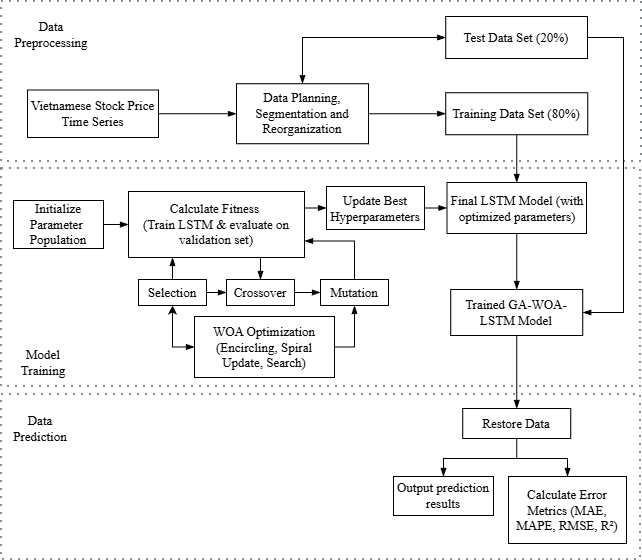

The diagram above was exported from draw.io. Its source (the exported page's mxGraphModel, read from the mxfile embedded in the PNG):
<mxGraphModel dx="1201" dy="572" grid="0" gridSize="10" guides="1" tooltips="1" connect="1" arrows="1" fold="1" page="1" pageScale="1" pageWidth="583" pageHeight="827" math="0" shadow="0">
  <root>
    <mxCell id="0" />
    <mxCell id="1" parent="0" />
    <mxCell id="GDVwveyRrBThzVR9XPfJ-7" parent="1" style="container=1;collapsible=0;expand=0;recursiveResize=0;html=1;whiteSpace=wrap;strokeColor=#878D96;fillColor=none;dashed=1;dashPattern=1 3;strokeWidth=2" value="" vertex="1">
      <mxGeometry height="160" width="640" x="148" y="148" as="geometry" />
    </mxCell>
    <mxCell id="GDVwveyRrBThzVR9XPfJ-12" parent="GDVwveyRrBThzVR9XPfJ-7" style="rounded=0;whiteSpace=wrap;html=1;" value="&lt;font face=&quot;Times New Roman&quot; style=&quot;font-size: 13px;&quot;&gt;Vietnamese Stock Price Time Series&lt;/font&gt;" vertex="1">
      <mxGeometry height="47.5" width="131" x="26" y="88.5" as="geometry" />
    </mxCell>
    <mxCell id="GDVwveyRrBThzVR9XPfJ-13" edge="1" parent="GDVwveyRrBThzVR9XPfJ-7" source="GDVwveyRrBThzVR9XPfJ-12" style="endArrow=blockThin;html=1;rounded=0;exitX=1;exitY=0.5;exitDx=0;exitDy=0;entryX=0;entryY=0.5;entryDx=0;entryDy=0;endFill=1;" target="GDVwveyRrBThzVR9XPfJ-14" value="">
      <mxGeometry height="50" relative="1" width="50" as="geometry">
        <mxPoint x="191" y="107" as="sourcePoint" />
        <mxPoint x="241" y="57" as="targetPoint" />
      </mxGeometry>
    </mxCell>
    <mxCell id="HsBXtT-qsUBlegp62qe7-5" edge="1" parent="GDVwveyRrBThzVR9XPfJ-7" source="GDVwveyRrBThzVR9XPfJ-14" style="edgeStyle=orthogonalEdgeStyle;rounded=0;orthogonalLoop=1;jettySize=auto;html=1;entryX=0;entryY=0.5;entryDx=0;entryDy=0;exitX=0.5;exitY=0;exitDx=0;exitDy=0;startArrow=blockThin;startFill=1;endArrow=blockThin;endFill=1;" target="GDVwveyRrBThzVR9XPfJ-16">
      <mxGeometry relative="1" as="geometry" />
    </mxCell>
    <mxCell id="GDVwveyRrBThzVR9XPfJ-14" parent="GDVwveyRrBThzVR9XPfJ-7" style="rounded=0;whiteSpace=wrap;html=1;" value="&lt;font face=&quot;Times New Roman&quot; style=&quot;font-size: 13px;&quot;&gt;Data Planning, Segmentation and Reorganization&lt;/font&gt;" vertex="1">
      <mxGeometry height="60" width="132" x="235" y="82.25" as="geometry" />
    </mxCell>
    <mxCell id="GDVwveyRrBThzVR9XPfJ-16" parent="GDVwveyRrBThzVR9XPfJ-7" style="rounded=0;whiteSpace=wrap;html=1;" value="&lt;font style=&quot;font-size: 13px;&quot; face=&quot;Times New Roman&quot;&gt;Test Data Set (20%)&lt;/font&gt;" vertex="1">
      <mxGeometry height="42" width="141.75" x="444.25" y="15" as="geometry" />
    </mxCell>
    <mxCell id="GDVwveyRrBThzVR9XPfJ-19" parent="GDVwveyRrBThzVR9XPfJ-7" style="rounded=0;whiteSpace=wrap;html=1;" value="&lt;font style=&quot;font-size: 13px;&quot; face=&quot;Times New Roman&quot;&gt;Training Data Set (80%)&lt;/font&gt;" vertex="1">
      <mxGeometry height="42" width="142" x="444.25" y="91.25" as="geometry" />
    </mxCell>
    <mxCell id="GDVwveyRrBThzVR9XPfJ-20" edge="1" parent="GDVwveyRrBThzVR9XPfJ-7" source="GDVwveyRrBThzVR9XPfJ-14" style="endArrow=blockThin;html=1;rounded=0;exitX=1;exitY=0.5;exitDx=0;exitDy=0;entryX=0;entryY=0.5;entryDx=0;entryDy=0;endFill=1;" target="GDVwveyRrBThzVR9XPfJ-19" value="">
      <mxGeometry height="50" relative="1" width="50" as="geometry">
        <mxPoint x="363" y="136" as="sourcePoint" />
        <mxPoint x="413" y="86" as="targetPoint" />
      </mxGeometry>
    </mxCell>
    <mxCell id="GDVwveyRrBThzVR9XPfJ-68" parent="GDVwveyRrBThzVR9XPfJ-7" style="text;html=1;whiteSpace=wrap;strokeColor=none;fillColor=none;align=center;verticalAlign=middle;rounded=0;" value="&lt;font face=&quot;Times New Roman&quot; style=&quot;font-size: 13px;&quot;&gt;Data&lt;/font&gt;&lt;div&gt;&lt;font face=&quot;Times New Roman&quot; style=&quot;font-size: 13px;&quot;&gt;Preprocessing&lt;/font&gt;&lt;/div&gt;" vertex="1">
      <mxGeometry height="30" width="60" x="20" y="18" as="geometry" />
    </mxCell>
    <mxCell id="GDVwveyRrBThzVR9XPfJ-70" edge="1" parent="GDVwveyRrBThzVR9XPfJ-7" source="GDVwveyRrBThzVR9XPfJ-68" style="edgeStyle=orthogonalEdgeStyle;rounded=0;orthogonalLoop=1;jettySize=auto;html=1;exitX=0.5;exitY=1;exitDx=0;exitDy=0;" target="GDVwveyRrBThzVR9XPfJ-68">
      <mxGeometry relative="1" as="geometry" />
    </mxCell>
    <mxCell id="GDVwveyRrBThzVR9XPfJ-22" parent="1" style="container=1;collapsible=0;expand=0;recursiveResize=0;html=1;whiteSpace=wrap;strokeColor=#878D96;fillColor=none;dashed=1;dashPattern=1 3;strokeWidth=2" value="" vertex="1">
      <mxGeometry height="218" width="639" x="148" y="315" as="geometry" />
    </mxCell>
    <mxCell id="GDVwveyRrBThzVR9XPfJ-29" parent="GDVwveyRrBThzVR9XPfJ-22" style="text;html=1;whiteSpace=wrap;strokeColor=none;fillColor=none;align=center;verticalAlign=middle;rounded=0;" value="&lt;font face=&quot;Times New Roman&quot; style=&quot;font-size: 13px;&quot;&gt;Model Training&lt;/font&gt;" vertex="1">
      <mxGeometry height="30" width="60" x="12" y="179" as="geometry" />
    </mxCell>
    <mxCell id="HsBXtT-qsUBlegp62qe7-2" edge="1" parent="GDVwveyRrBThzVR9XPfJ-22" source="GDVwveyRrBThzVR9XPfJ-30" style="edgeStyle=orthogonalEdgeStyle;rounded=0;orthogonalLoop=1;jettySize=auto;html=1;entryX=0;entryY=0.5;entryDx=0;entryDy=0;endArrow=blockThin;endFill=1;" target="GDVwveyRrBThzVR9XPfJ-31">
      <mxGeometry relative="1" as="geometry" />
    </mxCell>
    <mxCell id="GDVwveyRrBThzVR9XPfJ-30" parent="GDVwveyRrBThzVR9XPfJ-22" style="rounded=0;whiteSpace=wrap;html=1;" value="&lt;font style=&quot;font-size: 13px;&quot; face=&quot;Times New Roman&quot;&gt;Initialize&lt;/font&gt;&lt;div&gt;&lt;font style=&quot;font-size: 13px;&quot; face=&quot;Times New Roman&quot;&gt;Parameter&amp;nbsp;&lt;/font&gt;&lt;div&gt;&lt;font style=&quot;font-size: 13px;&quot; face=&quot;Times New Roman&quot;&gt;Population&lt;/font&gt;&lt;/div&gt;&lt;/div&gt;" vertex="1">
      <mxGeometry height="48" width="90" x="12" y="32" as="geometry" />
    </mxCell>
    <mxCell id="GDVwveyRrBThzVR9XPfJ-31" parent="GDVwveyRrBThzVR9XPfJ-22" style="rounded=0;whiteSpace=wrap;html=1;" value="&lt;font style=&quot;font-size: 13px;&quot; face=&quot;Times New Roman&quot;&gt;Calculate Fitness&amp;nbsp;&lt;/font&gt;&lt;div&gt;&lt;font style=&quot;font-size: 13px;&quot; face=&quot;Times New Roman&quot;&gt;(Train LSTM &amp;amp; evaluate on validation set)&lt;/font&gt;&lt;/div&gt;" vertex="1">
      <mxGeometry height="66" width="176" x="127" y="23" as="geometry" />
    </mxCell>
    <mxCell id="GDVwveyRrBThzVR9XPfJ-33" parent="GDVwveyRrBThzVR9XPfJ-22" style="rounded=0;whiteSpace=wrap;html=1;" value="&lt;font style=&quot;font-size: 13px;&quot; face=&quot;Times New Roman&quot;&gt;Selection&lt;/font&gt;" vertex="1">
      <mxGeometry height="26" width="68" x="137" y="111" as="geometry" />
    </mxCell>
    <mxCell id="GDVwveyRrBThzVR9XPfJ-34" parent="GDVwveyRrBThzVR9XPfJ-22" style="rounded=0;whiteSpace=wrap;html=1;" value="&lt;font style=&quot;font-size: 13px;&quot; face=&quot;Times New Roman&quot;&gt;Crossover&lt;/font&gt;" vertex="1">
      <mxGeometry height="26" width="68" x="225" y="111" as="geometry" />
    </mxCell>
    <mxCell id="GDVwveyRrBThzVR9XPfJ-54" edge="1" parent="GDVwveyRrBThzVR9XPfJ-22" source="GDVwveyRrBThzVR9XPfJ-35" style="edgeStyle=orthogonalEdgeStyle;rounded=0;orthogonalLoop=1;jettySize=auto;html=1;entryX=1;entryY=0.75;entryDx=0;entryDy=0;exitX=0.5;exitY=0;exitDx=0;exitDy=0;endArrow=blockThin;endFill=1;" target="GDVwveyRrBThzVR9XPfJ-31">
      <mxGeometry relative="1" as="geometry" />
    </mxCell>
    <mxCell id="GDVwveyRrBThzVR9XPfJ-35" parent="GDVwveyRrBThzVR9XPfJ-22" style="rounded=0;whiteSpace=wrap;html=1;" value="&lt;font style=&quot;font-size: 13px;&quot; face=&quot;Times New Roman&quot;&gt;Mutation&lt;/font&gt;" vertex="1">
      <mxGeometry height="26" width="68" x="319" y="111" as="geometry" />
    </mxCell>
    <mxCell id="GDVwveyRrBThzVR9XPfJ-37" edge="1" parent="GDVwveyRrBThzVR9XPfJ-22" source="GDVwveyRrBThzVR9XPfJ-33" style="endArrow=blockThin;html=1;rounded=0;exitX=0.5;exitY=0;exitDx=0;exitDy=0;entryX=0.25;entryY=1;entryDx=0;entryDy=0;endFill=1;" target="GDVwveyRrBThzVR9XPfJ-31" value="">
      <mxGeometry height="50" relative="1" width="50" as="geometry">
        <mxPoint x="141" y="203" as="sourcePoint" />
        <mxPoint x="191" y="153" as="targetPoint" />
      </mxGeometry>
    </mxCell>
    <mxCell id="GDVwveyRrBThzVR9XPfJ-40" edge="1" parent="GDVwveyRrBThzVR9XPfJ-22" source="GDVwveyRrBThzVR9XPfJ-33" style="endArrow=blockThin;html=1;rounded=0;exitX=1;exitY=0.5;exitDx=0;exitDy=0;entryX=0;entryY=0.5;entryDx=0;entryDy=0;endFill=1;" target="GDVwveyRrBThzVR9XPfJ-34" value="">
      <mxGeometry height="50" relative="1" width="50" as="geometry">
        <mxPoint x="255" y="37" as="sourcePoint" />
        <mxPoint x="305" y="-13" as="targetPoint" />
      </mxGeometry>
    </mxCell>
    <mxCell id="GDVwveyRrBThzVR9XPfJ-41" edge="1" parent="GDVwveyRrBThzVR9XPfJ-22" source="GDVwveyRrBThzVR9XPfJ-34" style="endArrow=blockThin;html=1;rounded=0;exitX=1;exitY=0.5;exitDx=0;exitDy=0;entryX=0;entryY=0.5;entryDx=0;entryDy=0;endFill=1;" target="GDVwveyRrBThzVR9XPfJ-35" value="">
      <mxGeometry height="50" relative="1" width="50" as="geometry">
        <mxPoint x="241" y="199" as="sourcePoint" />
        <mxPoint x="274" y="199" as="targetPoint" />
      </mxGeometry>
    </mxCell>
    <mxCell id="GDVwveyRrBThzVR9XPfJ-42" edge="1" parent="GDVwveyRrBThzVR9XPfJ-22" source="GDVwveyRrBThzVR9XPfJ-31" style="endArrow=blockThin;html=1;rounded=0;exitX=0.75;exitY=1;exitDx=0;exitDy=0;entryX=0.5;entryY=0;entryDx=0;entryDy=0;endFill=1;" target="GDVwveyRrBThzVR9XPfJ-34" value="">
      <mxGeometry height="50" relative="1" width="50" as="geometry">
        <mxPoint x="230" y="238" as="sourcePoint" />
        <mxPoint x="263" y="238" as="targetPoint" />
      </mxGeometry>
    </mxCell>
    <mxCell id="GDVwveyRrBThzVR9XPfJ-50" edge="1" parent="GDVwveyRrBThzVR9XPfJ-22" source="GDVwveyRrBThzVR9XPfJ-43" style="edgeStyle=orthogonalEdgeStyle;rounded=0;orthogonalLoop=1;jettySize=auto;html=1;exitX=1;exitY=0.5;exitDx=0;exitDy=0;entryX=0.5;entryY=1;entryDx=0;entryDy=0;endArrow=blockThin;endFill=1;" target="GDVwveyRrBThzVR9XPfJ-35">
      <mxGeometry relative="1" as="geometry">
        <mxPoint x="425" y="236.5" as="sourcePoint" />
        <mxPoint x="392" y="295" as="targetPoint" />
      </mxGeometry>
    </mxCell>
    <mxCell id="HsBXtT-qsUBlegp62qe7-7" edge="1" parent="GDVwveyRrBThzVR9XPfJ-22" source="GDVwveyRrBThzVR9XPfJ-43" style="edgeStyle=orthogonalEdgeStyle;rounded=0;orthogonalLoop=1;jettySize=auto;html=1;entryX=0.5;entryY=1;entryDx=0;entryDy=0;exitX=0;exitY=0.5;exitDx=0;exitDy=0;startArrow=blockThin;startFill=1;" target="GDVwveyRrBThzVR9XPfJ-33">
      <mxGeometry relative="1" as="geometry" />
    </mxCell>
    <mxCell id="GDVwveyRrBThzVR9XPfJ-43" parent="GDVwveyRrBThzVR9XPfJ-22" style="rounded=0;whiteSpace=wrap;html=1;" value="&lt;font style=&quot;font-size: 13px;&quot; face=&quot;Times New Roman&quot;&gt;WOA Optimization (Encircling, Spiral Update, Search)&lt;/font&gt;" vertex="1">
      <mxGeometry height="61" width="140" x="193" y="148" as="geometry" />
    </mxCell>
    <mxCell id="GDVwveyRrBThzVR9XPfJ-47" parent="GDVwveyRrBThzVR9XPfJ-22" style="rounded=0;whiteSpace=wrap;html=1;" value="&lt;font face=&quot;Times New Roman&quot; style=&quot;font-size: 13px;&quot;&gt;Update Best Hyperparameters&lt;/font&gt;" vertex="1">
      <mxGeometry height="43" width="98" x="325" y="18" as="geometry" />
    </mxCell>
    <mxCell id="GDVwveyRrBThzVR9XPfJ-46" edge="1" parent="GDVwveyRrBThzVR9XPfJ-22" source="GDVwveyRrBThzVR9XPfJ-31" style="endArrow=blockThin;html=1;rounded=0;exitX=1;exitY=0.25;exitDx=0;exitDy=0;entryX=0;entryY=0.5;entryDx=0;entryDy=0;endFill=1;" target="GDVwveyRrBThzVR9XPfJ-47" value="">
      <mxGeometry height="50" relative="1" width="50" as="geometry">
        <mxPoint x="403" y="90" as="sourcePoint" />
        <mxPoint x="381" y="94" as="targetPoint" />
      </mxGeometry>
    </mxCell>
    <mxCell id="GDVwveyRrBThzVR9XPfJ-52" parent="GDVwveyRrBThzVR9XPfJ-22" style="rounded=0;whiteSpace=wrap;html=1;" value="&lt;font style=&quot;font-size: 13px;&quot; face=&quot;Times New Roman&quot;&gt;Final LSTM Model (with optimized parameters)&lt;/font&gt;" vertex="1">
      <mxGeometry height="51" width="139.5" x="445.5" y="14" as="geometry" />
    </mxCell>
    <mxCell id="GDVwveyRrBThzVR9XPfJ-55" parent="GDVwveyRrBThzVR9XPfJ-22" style="rounded=0;whiteSpace=wrap;html=1;" value="&lt;font style=&quot;font-size: 13px;&quot; face=&quot;Times New Roman&quot;&gt;Trained GA-WOA-LSTM Model&lt;/font&gt;" vertex="1">
      <mxGeometry height="46" width="132" x="449.25" y="121" as="geometry" />
    </mxCell>
    <mxCell id="GDVwveyRrBThzVR9XPfJ-56" edge="1" parent="GDVwveyRrBThzVR9XPfJ-22" source="GDVwveyRrBThzVR9XPfJ-52" style="endArrow=blockThin;html=1;rounded=0;exitX=0.5;exitY=1;exitDx=0;exitDy=0;entryX=0.5;entryY=0;entryDx=0;entryDy=0;endFill=1;" target="GDVwveyRrBThzVR9XPfJ-55" value="">
      <mxGeometry height="50" relative="1" width="50" as="geometry">
        <mxPoint x="386" y="137" as="sourcePoint" />
        <mxPoint x="436" y="87" as="targetPoint" />
      </mxGeometry>
    </mxCell>
    <mxCell id="GDVwveyRrBThzVR9XPfJ-57" edge="1" parent="GDVwveyRrBThzVR9XPfJ-22" source="GDVwveyRrBThzVR9XPfJ-47" style="endArrow=blockThin;html=1;rounded=0;exitX=1;exitY=0.5;exitDx=0;exitDy=0;entryX=0;entryY=0.5;entryDx=0;entryDy=0;endFill=1;" target="GDVwveyRrBThzVR9XPfJ-52" value="">
      <mxGeometry height="50" relative="1" width="50" as="geometry">
        <mxPoint x="480" y="137" as="sourcePoint" />
        <mxPoint x="530" y="87" as="targetPoint" />
      </mxGeometry>
    </mxCell>
    <mxCell id="GDVwveyRrBThzVR9XPfJ-51" edge="1" parent="1" source="GDVwveyRrBThzVR9XPfJ-19" style="endArrow=blockThin;html=1;rounded=0;exitX=0.5;exitY=1;exitDx=0;exitDy=0;entryX=0.5;entryY=0;entryDx=0;entryDy=0;endFill=1;" target="GDVwveyRrBThzVR9XPfJ-52" value="">
      <mxGeometry height="50" relative="1" width="50" as="geometry">
        <mxPoint x="625" y="392" as="sourcePoint" />
        <mxPoint x="686" y="392" as="targetPoint" />
      </mxGeometry>
    </mxCell>
    <mxCell id="GDVwveyRrBThzVR9XPfJ-58" parent="1" style="container=1;collapsible=0;expand=0;recursiveResize=0;html=1;whiteSpace=wrap;strokeColor=#878D96;fillColor=none;dashed=1;dashPattern=1 3;strokeWidth=2" value="" vertex="1">
      <mxGeometry height="165" width="639" x="148" y="541" as="geometry" />
    </mxCell>
    <mxCell id="GDVwveyRrBThzVR9XPfJ-65" edge="1" parent="GDVwveyRrBThzVR9XPfJ-58" source="GDVwveyRrBThzVR9XPfJ-62" style="edgeStyle=orthogonalEdgeStyle;rounded=0;orthogonalLoop=1;jettySize=auto;html=1;endArrow=blockThin;endFill=1;" target="GDVwveyRrBThzVR9XPfJ-64" value="">
      <mxGeometry relative="1" as="geometry" />
    </mxCell>
    <mxCell id="GDVwveyRrBThzVR9XPfJ-66" edge="1" parent="GDVwveyRrBThzVR9XPfJ-58" source="GDVwveyRrBThzVR9XPfJ-62" style="edgeStyle=orthogonalEdgeStyle;rounded=0;orthogonalLoop=1;jettySize=auto;html=1;endArrow=blockThin;endFill=1;" target="GDVwveyRrBThzVR9XPfJ-63">
      <mxGeometry relative="1" as="geometry" />
    </mxCell>
    <mxCell id="GDVwveyRrBThzVR9XPfJ-62" parent="GDVwveyRrBThzVR9XPfJ-58" style="rounded=0;whiteSpace=wrap;html=1;" value="&lt;font face=&quot;Times New Roman&quot; style=&quot;font-size: 13px;&quot;&gt;Restore Data&lt;/font&gt;" vertex="1">
      <mxGeometry height="30" width="108" x="461.25" y="14" as="geometry" />
    </mxCell>
    <mxCell id="GDVwveyRrBThzVR9XPfJ-63" parent="GDVwveyRrBThzVR9XPfJ-58" style="rounded=0;whiteSpace=wrap;html=1;" value="&lt;font style=&quot;font-size: 13px;&quot; face=&quot;Times New Roman&quot;&gt;Output prediction results&lt;/font&gt;" vertex="1">
      <mxGeometry height="39" width="100" x="392" y="82" as="geometry" />
    </mxCell>
    <mxCell id="GDVwveyRrBThzVR9XPfJ-64" parent="GDVwveyRrBThzVR9XPfJ-58" style="rounded=0;whiteSpace=wrap;html=1;" value="&lt;font style=&quot;font-size: 13px;&quot; face=&quot;Times New Roman&quot;&gt;Calculate Error Metrics (MAE, MAPE, RMSE, R²)&lt;/font&gt;" vertex="1">
      <mxGeometry height="67" width="118" x="507" y="82" as="geometry" />
    </mxCell>
    <mxCell id="GDVwveyRrBThzVR9XPfJ-67" parent="GDVwveyRrBThzVR9XPfJ-58" style="text;html=1;whiteSpace=wrap;strokeColor=none;fillColor=none;align=center;verticalAlign=middle;rounded=0;" value="&lt;font style=&quot;font-size: 13px;&quot; face=&quot;Times New Roman&quot;&gt;Data&lt;/font&gt;&lt;div&gt;&lt;font style=&quot;font-size: 13px;&quot; face=&quot;Times New Roman&quot;&gt;Prediction&lt;/font&gt;&lt;/div&gt;" vertex="1">
      <mxGeometry height="30" width="60" x="9" y="19" as="geometry" />
    </mxCell>
    <mxCell id="GDVwveyRrBThzVR9XPfJ-61" edge="1" parent="1" source="GDVwveyRrBThzVR9XPfJ-55" style="endArrow=blockThin;html=1;rounded=0;exitX=0.5;exitY=1;exitDx=0;exitDy=0;entryX=0.5;entryY=0;entryDx=0;entryDy=0;endFill=1;" target="GDVwveyRrBThzVR9XPfJ-62" value="">
      <mxGeometry height="50" relative="1" width="50" as="geometry">
        <mxPoint x="545" y="645" as="sourcePoint" />
        <mxPoint x="595" y="595" as="targetPoint" />
      </mxGeometry>
    </mxCell>
    <mxCell id="iOoBVeYLWrCJpq0PNoHy-2" edge="1" parent="1" source="GDVwveyRrBThzVR9XPfJ-16" style="edgeStyle=orthogonalEdgeStyle;rounded=0;orthogonalLoop=1;jettySize=auto;html=1;entryX=1;entryY=0.5;entryDx=0;entryDy=0;exitX=1;exitY=0.5;exitDx=0;exitDy=0;endArrow=blockThin;endFill=1;" target="GDVwveyRrBThzVR9XPfJ-55">
      <mxGeometry relative="1" as="geometry">
        <Array as="points">
          <mxPoint x="770" y="184" />
          <mxPoint x="770" y="459" />
        </Array>
        <mxPoint x="742" y="185" as="sourcePoint" />
        <mxPoint x="748" y="459.0000000000002" as="targetPoint" />
      </mxGeometry>
    </mxCell>
  </root>
</mxGraphModel>